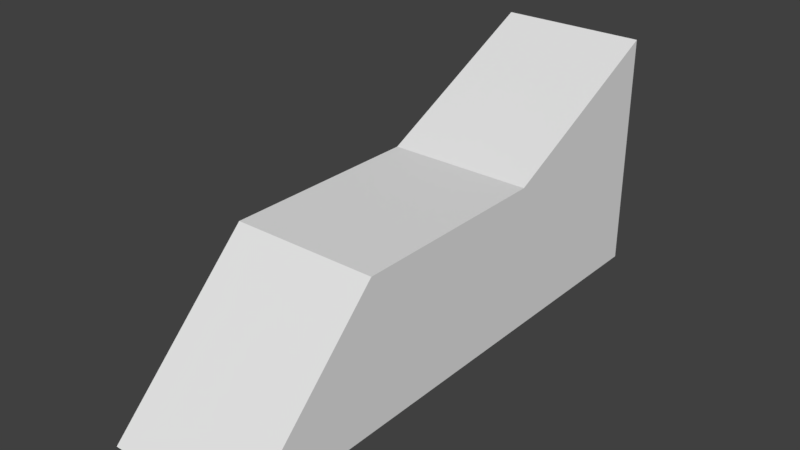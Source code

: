 # Source: ramp.blend  (saved by Blender 2.79.0; exported with 4.5.12 LTS)
import bpy
from mathutils import Matrix  # noqa: F401  (used for matrix-valued properties, if any)

bpy.ops.wm.read_factory_settings(use_empty=True)
scene = bpy.context.scene
scene.name = 'Scene'

# ---- collections
col_collection_1 = bpy.data.collections.new('Collection 1'); scene.collection.children.link(col_collection_1)

# ---- materials (node trees are filled in below, after node groups)
mat_material = bpy.data.materials.new('Material')
mat_material.alpha_threshold = 0.0
mat_material.roughness = 0.5
mat_material.line_color = (0.0, 0.0, 0.0, 1.0)

# ---- material node trees

# ---- world
world_world = bpy.data.worlds.new('World'); scene.world = world_world
world_world.color = (0.05088, 0.05088, 0.05088)
world_world.use_sun_shadow = False
world_world.sun_shadow_jitter_overblur = 0.0
world_world.cycles.sampling_method = 'MANUAL'

# ---- meshes
me_cube = bpy.data.meshes.new('Cube')
me_cube.from_pydata([(1.0, -1.035, 2.039), (1.0, -1.035, 4.039), (-1.0, -1.035, 4.039), (-1.0, -1.035, 2.039), (-1.0, -1.035, -3.289), (1.0, 0.9654, 2.039), (1.0, -1.035, -3.289), (-1.0, 0.9654, 2.039), (1.0, -1.035, -0.7689), (-1.0, -1.035, -0.7689), (1.0, 0.9654, -0.7689), (-1.0, 0.9654, -0.7689), (1.0, 2.207, -3.289), (-1.0, 2.207, -3.289)], [], [(0, 1, 2, 3), (12, 6, 4, 13), (0, 5, 1), (1, 5, 7, 2), (2, 7, 3), (5, 0, 8, 10), (11, 10, 12, 13), (7, 5, 10, 11), (3, 7, 11, 9), (0, 3, 9, 8), (10, 8, 6, 12), (9, 11, 13, 4), (8, 9, 4, 6)])
_uv = me_cube.uv_layers.new(name='UVMap')
_uv.uv.foreach_set('vector', [0.0, 0.0, 1.0, 0.0, 1.0, 1.0, 0.0, 1.0, 0.0, 0.0, 1.0, 0.0, 1.0, 1.0, 0.0, 1.0, 0.0, 0.0, 1.0, 0.0, 1.0, 1.0, 0.0, 0.0, 1.0, 0.0, 1.0, 1.0, 0.0, 1.0, 0.0, 0.0, 1.0, 0.0, 1.0, 1.0, 0.0, 0.0, 1.0, 0.0, 1.0, 1.0, 0.0, 1.0, 0.0, 0.0, 1.0, 0.0, 1.0, 1.0, 0.0, 1.0, 0.0, 0.0, 1.0, 0.0, 1.0, 1.0, 0.0, 1.0, 0.0, 0.0, 1.0, 0.0, 1.0, 1.0, 0.0, 1.0, 0.0, 0.0, 1.0, 0.0, 1.0, 1.0, 0.0, 1.0, 0.0, 0.0, 1.0, 0.0, 1.0, 1.0, 0.0, 1.0, 0.0, 0.0, 1.0, 0.0, 1.0, 1.0, 0.0, 1.0, 0.0, 0.0, 1.0, 0.0, 1.0, 1.0, 0.0, 1.0])
me_cube.materials.append(mat_material)
me_cube.use_remesh_preserve_volume = False
me_cube.use_remesh_preserve_attributes = False
me_cube.use_mirror_vertex_groups = False
me_cube.update()

# ---- objects
ob_cube = bpy.data.objects.new('Cube', me_cube)

# ---- transforms, parenting, visibility, modifiers, constraints
ob_cube.location = (1.064e-07, 0.03456, 1.012)
ob_cube.rotation_euler = (1.571, 0.0, 0.0)
ob_cube.lock_rotations_4d = False
ob_cube.empty_display_type = 'ARROWS'
ob_cube.lineart.crease_threshold = 0.0

# ---- collection membership
col_collection_1.objects.link(ob_cube)

# ---- scene / render settings (as saved in the file)
scene.frame_start = 1; scene.frame_end = 250; scene.frame_set(1)
scene.render.engine = 'CYCLES'
scene.render.resolution_percentage = 50
scene.render.dither_intensity = 0.0
scene.cycles.use_denoising = False
scene.cycles.samples = 128
scene.cycles.sampling_pattern = 'TABULATED_SOBOL'
scene.cycles.use_adaptive_sampling = False
scene.cycles.use_light_tree = False
scene.cycles.blur_glossy = 0.0
scene.cycles.sample_clamp_indirect = 0.0
scene.view_settings.view_transform = 'Standard'
bpy.context.view_layer.update()

# ---- added for rendering (the .blend has no active camera and no usable light): camera, sun
cam_auto = bpy.data.cameras.new('AutoCamera')
cam_auto.lens = 50.0
cam_auto.sensor_width = 36.0
cam_auto.clip_end = 1000.0
ob_auto_camera = bpy.data.objects.new('AutoCamera', cam_auto)
scene.collection.objects.link(ob_auto_camera)
ob_auto_camera.location = (7.64161, -9.51018, 7.71217)
ob_auto_camera.rotation_euler = (1.09748, -7.21219e-08, 0.694738)
scene.camera = ob_auto_camera
light_auto_sun = bpy.data.lights.new('AutoSun', 'SUN')
light_auto_sun.energy = 3.0
light_auto_sun.angle = 0.0523599
ob_auto_sun = bpy.data.objects.new('AutoSun', light_auto_sun)
scene.collection.objects.link(ob_auto_sun)
ob_auto_sun.rotation_euler = (0.872665, 0.174533, 0.523599)
bpy.context.view_layer.update()
